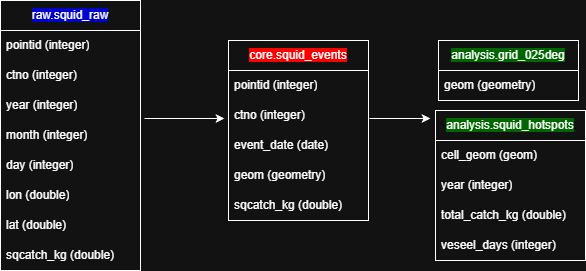

The diagram above was exported from draw.io. Its source (the exported page's mxGraphModel, read from the mxfile embedded in the PNG):
<mxGraphModel dx="1060" dy="469" grid="1" gridSize="10" guides="1" tooltips="1" connect="1" arrows="1" fold="1" page="1" pageScale="1" pageWidth="413" pageHeight="291" math="0" shadow="0">
  <root>
    <mxCell id="0" />
    <mxCell id="1" parent="0" />
    <mxCell id="iV301wpDdGFbW-mF2TKw-3" parent="1" style="swimlane;fontStyle=0;childLayout=stackLayout;horizontal=1;startSize=30;horizontalStack=0;resizeParent=1;resizeParentMax=0;resizeLast=0;collapsible=1;marginBottom=0;whiteSpace=wrap;html=1;" value="&lt;span style=&quot;background-color: light-dark(rgb(255, 255, 255), rgb(0, 0, 204));&quot;&gt;raw.squid_raw&lt;/span&gt;" vertex="1">
      <mxGeometry height="270" width="140" x="127" y="164" as="geometry" />
    </mxCell>
    <mxCell id="iV301wpDdGFbW-mF2TKw-4" parent="iV301wpDdGFbW-mF2TKw-3" style="text;strokeColor=none;fillColor=none;align=left;verticalAlign=middle;spacingLeft=4;spacingRight=4;overflow=hidden;points=[[0,0.5],[1,0.5]];portConstraint=eastwest;rotatable=0;whiteSpace=wrap;html=1;" value="pointid (integer)" vertex="1">
      <mxGeometry height="30" width="140" y="30" as="geometry" />
    </mxCell>
    <mxCell id="iV301wpDdGFbW-mF2TKw-5" parent="iV301wpDdGFbW-mF2TKw-3" style="text;strokeColor=none;fillColor=none;align=left;verticalAlign=middle;spacingLeft=4;spacingRight=4;overflow=hidden;points=[[0,0.5],[1,0.5]];portConstraint=eastwest;rotatable=0;whiteSpace=wrap;html=1;" value="ctno (integer)" vertex="1">
      <mxGeometry height="30" width="140" y="60" as="geometry" />
    </mxCell>
    <mxCell id="iV301wpDdGFbW-mF2TKw-6" parent="iV301wpDdGFbW-mF2TKw-3" style="text;strokeColor=none;fillColor=none;align=left;verticalAlign=middle;spacingLeft=4;spacingRight=4;overflow=hidden;points=[[0,0.5],[1,0.5]];portConstraint=eastwest;rotatable=0;whiteSpace=wrap;html=1;" value="year (integer)" vertex="1">
      <mxGeometry height="30" width="140" y="90" as="geometry" />
    </mxCell>
    <mxCell id="iV301wpDdGFbW-mF2TKw-8" parent="iV301wpDdGFbW-mF2TKw-3" style="text;strokeColor=none;fillColor=none;align=left;verticalAlign=middle;spacingLeft=4;spacingRight=4;overflow=hidden;points=[[0,0.5],[1,0.5]];portConstraint=eastwest;rotatable=0;whiteSpace=wrap;html=1;" value="month (integer)" vertex="1">
      <mxGeometry height="30" width="140" y="120" as="geometry" />
    </mxCell>
    <mxCell id="iV301wpDdGFbW-mF2TKw-9" parent="iV301wpDdGFbW-mF2TKw-3" style="text;strokeColor=none;fillColor=none;align=left;verticalAlign=middle;spacingLeft=4;spacingRight=4;overflow=hidden;points=[[0,0.5],[1,0.5]];portConstraint=eastwest;rotatable=0;whiteSpace=wrap;html=1;" value="day (integer)" vertex="1">
      <mxGeometry height="30" width="140" y="150" as="geometry" />
    </mxCell>
    <mxCell id="iV301wpDdGFbW-mF2TKw-10" parent="iV301wpDdGFbW-mF2TKw-3" style="text;strokeColor=none;fillColor=none;align=left;verticalAlign=middle;spacingLeft=4;spacingRight=4;overflow=hidden;points=[[0,0.5],[1,0.5]];portConstraint=eastwest;rotatable=0;whiteSpace=wrap;html=1;" value="lon (double)" vertex="1">
      <mxGeometry height="30" width="140" y="180" as="geometry" />
    </mxCell>
    <mxCell id="iV301wpDdGFbW-mF2TKw-11" parent="iV301wpDdGFbW-mF2TKw-3" style="text;strokeColor=none;fillColor=none;align=left;verticalAlign=middle;spacingLeft=4;spacingRight=4;overflow=hidden;points=[[0,0.5],[1,0.5]];portConstraint=eastwest;rotatable=0;whiteSpace=wrap;html=1;" value="lat (double)" vertex="1">
      <mxGeometry height="30" width="140" y="210" as="geometry" />
    </mxCell>
    <mxCell id="iV301wpDdGFbW-mF2TKw-12" parent="iV301wpDdGFbW-mF2TKw-3" style="text;strokeColor=none;fillColor=none;align=left;verticalAlign=middle;spacingLeft=4;spacingRight=4;overflow=hidden;points=[[0,0.5],[1,0.5]];portConstraint=eastwest;rotatable=0;whiteSpace=wrap;html=1;" value="sqcatch_kg (double)" vertex="1">
      <mxGeometry height="30" width="140" y="240" as="geometry" />
    </mxCell>
    <mxCell id="iV301wpDdGFbW-mF2TKw-14" edge="1" parent="1" style="endArrow=classic;html=1;rounded=0;" value="">
      <mxGeometry height="50" relative="1" width="50" as="geometry">
        <mxPoint x="271" y="282" as="sourcePoint" />
        <mxPoint x="351" y="282" as="targetPoint" />
      </mxGeometry>
    </mxCell>
    <mxCell id="iV301wpDdGFbW-mF2TKw-15" parent="1" style="swimlane;fontStyle=0;childLayout=stackLayout;horizontal=1;startSize=30;horizontalStack=0;resizeParent=1;resizeParentMax=0;resizeLast=0;collapsible=1;marginBottom=0;whiteSpace=wrap;html=1;" value="&lt;span style=&quot;background-color: light-dark(rgb(255, 255, 255), rgb(255, 0, 0));&quot;&gt;core.squid_events&lt;/span&gt;" vertex="1">
      <mxGeometry height="180" width="140" x="355" y="204" as="geometry" />
    </mxCell>
    <mxCell id="iV301wpDdGFbW-mF2TKw-16" parent="iV301wpDdGFbW-mF2TKw-15" style="text;strokeColor=none;fillColor=none;align=left;verticalAlign=middle;spacingLeft=4;spacingRight=4;overflow=hidden;points=[[0,0.5],[1,0.5]];portConstraint=eastwest;rotatable=0;whiteSpace=wrap;html=1;" value="pointid (integer)" vertex="1">
      <mxGeometry height="30" width="140" y="30" as="geometry" />
    </mxCell>
    <mxCell id="iV301wpDdGFbW-mF2TKw-17" parent="iV301wpDdGFbW-mF2TKw-15" style="text;strokeColor=none;fillColor=none;align=left;verticalAlign=middle;spacingLeft=4;spacingRight=4;overflow=hidden;points=[[0,0.5],[1,0.5]];portConstraint=eastwest;rotatable=0;whiteSpace=wrap;html=1;" value="ctno (integer)" vertex="1">
      <mxGeometry height="30" width="140" y="60" as="geometry" />
    </mxCell>
    <mxCell id="iV301wpDdGFbW-mF2TKw-24" parent="iV301wpDdGFbW-mF2TKw-15" style="text;strokeColor=none;fillColor=none;align=left;verticalAlign=middle;spacingLeft=4;spacingRight=4;overflow=hidden;points=[[0,0.5],[1,0.5]];portConstraint=eastwest;rotatable=0;whiteSpace=wrap;html=1;" value="event_date (date)" vertex="1">
      <mxGeometry height="30" width="140" y="90" as="geometry" />
    </mxCell>
    <mxCell id="iV301wpDdGFbW-mF2TKw-22" parent="iV301wpDdGFbW-mF2TKw-15" style="text;strokeColor=none;fillColor=none;align=left;verticalAlign=middle;spacingLeft=4;spacingRight=4;overflow=hidden;points=[[0,0.5],[1,0.5]];portConstraint=eastwest;rotatable=0;whiteSpace=wrap;html=1;" value="geom (geometry)" vertex="1">
      <mxGeometry height="30" width="140" y="120" as="geometry" />
    </mxCell>
    <mxCell id="iV301wpDdGFbW-mF2TKw-23" parent="iV301wpDdGFbW-mF2TKw-15" style="text;strokeColor=none;fillColor=none;align=left;verticalAlign=middle;spacingLeft=4;spacingRight=4;overflow=hidden;points=[[0,0.5],[1,0.5]];portConstraint=eastwest;rotatable=0;whiteSpace=wrap;html=1;" value="sqcatch_kg (double)" vertex="1">
      <mxGeometry height="30" width="140" y="150" as="geometry" />
    </mxCell>
    <mxCell id="iV301wpDdGFbW-mF2TKw-25" edge="1" parent="1" style="endArrow=classic;html=1;rounded=0;" value="">
      <mxGeometry height="50" relative="1" width="50" as="geometry">
        <mxPoint x="496" y="282" as="sourcePoint" />
        <mxPoint x="557" y="282" as="targetPoint" />
      </mxGeometry>
    </mxCell>
    <mxCell id="iV301wpDdGFbW-mF2TKw-26" parent="1" style="swimlane;fontStyle=0;childLayout=stackLayout;horizontal=1;startSize=30;horizontalStack=0;resizeParent=1;resizeParentMax=0;resizeLast=0;collapsible=1;marginBottom=0;whiteSpace=wrap;html=1;" value="&lt;span style=&quot;background-color: light-dark(rgb(255, 255, 255), rgb(0, 102, 0));&quot;&gt;analysis.squid_hotspots&lt;/span&gt;" vertex="1">
      <mxGeometry height="150" width="150" x="562" y="274" as="geometry" />
    </mxCell>
    <mxCell id="iV301wpDdGFbW-mF2TKw-27" parent="iV301wpDdGFbW-mF2TKw-26" style="text;strokeColor=none;fillColor=none;align=left;verticalAlign=middle;spacingLeft=4;spacingRight=4;overflow=hidden;points=[[0,0.5],[1,0.5]];portConstraint=eastwest;rotatable=0;whiteSpace=wrap;html=1;" value="cell_geom (geom)" vertex="1">
      <mxGeometry height="30" width="150" y="30" as="geometry" />
    </mxCell>
    <mxCell id="iV301wpDdGFbW-mF2TKw-28" parent="iV301wpDdGFbW-mF2TKw-26" style="text;strokeColor=none;fillColor=none;align=left;verticalAlign=middle;spacingLeft=4;spacingRight=4;overflow=hidden;points=[[0,0.5],[1,0.5]];portConstraint=eastwest;rotatable=0;whiteSpace=wrap;html=1;" value="year (integer)" vertex="1">
      <mxGeometry height="30" width="150" y="60" as="geometry" />
    </mxCell>
    <mxCell id="iV301wpDdGFbW-mF2TKw-29" parent="iV301wpDdGFbW-mF2TKw-26" style="text;strokeColor=none;fillColor=none;align=left;verticalAlign=middle;spacingLeft=4;spacingRight=4;overflow=hidden;points=[[0,0.5],[1,0.5]];portConstraint=eastwest;rotatable=0;whiteSpace=wrap;html=1;" value="total_catch_kg (double)" vertex="1">
      <mxGeometry height="30" width="150" y="90" as="geometry" />
    </mxCell>
    <mxCell id="iV301wpDdGFbW-mF2TKw-30" parent="iV301wpDdGFbW-mF2TKw-26" style="text;strokeColor=none;fillColor=none;align=left;verticalAlign=middle;spacingLeft=4;spacingRight=4;overflow=hidden;points=[[0,0.5],[1,0.5]];portConstraint=eastwest;rotatable=0;whiteSpace=wrap;html=1;" value="veseel_days (integer)" vertex="1">
      <mxGeometry height="30" width="150" y="120" as="geometry" />
    </mxCell>
    <mxCell id="iV301wpDdGFbW-mF2TKw-32" parent="1" style="swimlane;fontStyle=0;childLayout=stackLayout;horizontal=1;startSize=30;horizontalStack=0;resizeParent=1;resizeParentMax=0;resizeLast=0;collapsible=1;marginBottom=0;whiteSpace=wrap;html=1;" value="&lt;span style=&quot;background-color: light-dark(rgb(255, 255, 255), rgb(0, 102, 0));&quot;&gt;analysis.grid_025deg&lt;/span&gt;" vertex="1">
      <mxGeometry height="60" width="140" x="565" y="204" as="geometry" />
    </mxCell>
    <mxCell id="iV301wpDdGFbW-mF2TKw-33" parent="iV301wpDdGFbW-mF2TKw-32" style="text;strokeColor=none;fillColor=none;align=left;verticalAlign=middle;spacingLeft=4;spacingRight=4;overflow=hidden;points=[[0,0.5],[1,0.5]];portConstraint=eastwest;rotatable=0;whiteSpace=wrap;html=1;" value="geom (geometry)" vertex="1">
      <mxGeometry height="30" width="140" y="30" as="geometry" />
    </mxCell>
  </root>
</mxGraphModel>